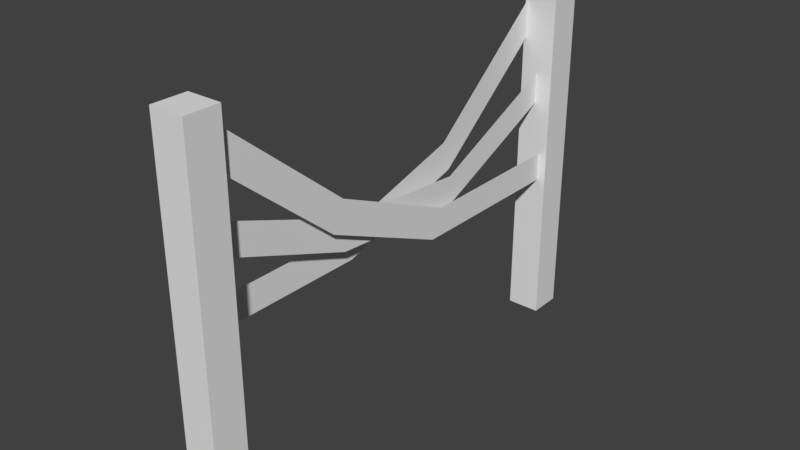# Source: Police_Fence_0.blend  (saved by Blender 2.78.0; exported with 4.5.12 LTS)
import bpy
from mathutils import Matrix  # noqa: F401  (used for matrix-valued properties, if any)

bpy.ops.wm.read_factory_settings(use_empty=True)
scene = bpy.context.scene
scene.name = 'Scene'

# ---- collections
col_collection_1 = bpy.data.collections.new('Collection 1'); scene.collection.children.link(col_collection_1)

# ---- materials (node trees are filled in below, after node groups)
mat_material = bpy.data.materials.new('Material')
mat_material.alpha_threshold = 0.0
mat_material.use_transparent_shadow = False
mat_material.roughness = 0.5
mat_material.line_color = (0.0, 0.0, 0.0, 1.0)

# ---- material node trees

# ---- world
world_world = bpy.data.worlds.new('World'); scene.world = world_world
world_world.color = (0.05088, 0.05088, 0.05088)
world_world.use_sun_shadow = False
world_world.sun_shadow_jitter_overblur = 0.0
world_world.cycles.sampling_method = 'MANUAL'

# ---- meshes
me_cube = bpy.data.meshes.new('Cube')
me_cube.from_pydata([(0.0004502, 0.3195, 0.7814), (0.0004502, 0.3088, 0.6467), (0.0004502, -0.3088, 0.8314), (0.0004502, -0.3195, 0.6967), (-0.0004502, 0.3195, 0.7814), (-0.0004502, 0.3088, 0.6467), (-0.0004502, -0.3088, 0.8314), (-0.0004502, -0.3195, 0.6967), (0.0004502, 0.9455, 1.068), (0.0004502, 0.9455, 0.9325), (-0.0004502, 0.9455, 1.068), (-0.0004502, 0.9455, 0.9325), (0.0004502, -0.9455, 1.068), (0.0004502, -0.9455, 0.9325), (-0.0004502, -0.9455, 1.068), (-0.0004502, -0.9455, 0.9325), (-0.06403, 0.355, 0.8982), (-0.06403, 0.3919, 0.7682), (-0.06403, -0.2514, 0.7262), (-0.06403, -0.2146, 0.5963), (-0.06493, 0.355, 0.8982), (-0.06493, 0.3919, 0.7682), (-0.06493, -0.2514, 0.7262), (-0.06493, -0.2146, 0.5963), (-0.06403, 0.9387, 1.384), (-0.06403, 0.9857, 1.258), (-0.06493, 0.9387, 1.384), (-0.06493, 0.9857, 1.258), (-0.06403, -0.9719, 0.7258), (-0.06403, -0.9248, 0.5992), (-0.06493, -0.9719, 0.7258), (-0.06493, -0.9248, 0.5992), (0.03835, 0.2145, 0.6897), (0.03835, 0.16, 0.5661), (0.03835, -0.3622, 0.9442), (0.03835, -0.4167, 0.8206), (0.03745, 0.2145, 0.6897), (0.03745, 0.16, 0.5661), (0.03745, -0.3622, 0.9442), (0.03745, -0.4167, 0.8206), (0.03835, 0.9742, 0.6918), (0.03835, 0.9296, 0.5643), (0.03745, 0.9742, 0.6918), (0.03745, 0.9296, 0.5643), (0.03835, -0.9173, 1.403), (0.03835, -0.9618, 1.276), (0.03745, -0.9173, 1.403), (0.03745, -0.9618, 1.276), (0.075, -0.925, -0.1164), (0.075, -1.075, -0.1164), (-0.075, -1.075, -0.1164), (-0.075, -0.925, -0.1164), (0.075, -0.925, 1.484), (0.075, -1.075, 1.484), (-0.075, -1.075, 1.484), (-0.075, -0.925, 1.484), (0.075, 1.075, -0.1164), (0.075, 0.925, -0.1164), (-0.075, 0.925, -0.1164), (-0.075, 1.075, -0.1164), (0.075, 1.075, 1.484), (0.075, 0.925, 1.484), (-0.075, 0.925, 1.484), (-0.075, 1.075, 1.484)], [], [(0, 4, 6, 2), (5, 1, 3, 7), (3, 2, 6, 7), (1, 0, 2, 3), (5, 4, 0, 1), (7, 6, 4, 5), (5, 4, 10, 11), (1, 9, 8, 0), (6, 7, 15, 14), (3, 2, 12, 13), (16, 20, 22, 18), (21, 17, 19, 23), (19, 18, 22, 23), (17, 16, 18, 19), (21, 20, 16, 17), (23, 22, 20, 21), (21, 20, 26, 27), (17, 25, 24, 16), (22, 23, 31, 30), (19, 18, 28, 29), (33, 32, 34, 35), (39, 38, 36, 37), (37, 36, 42, 43), (33, 41, 40, 32), (38, 39, 47, 46), (35, 34, 44, 45), (60, 63, 62, 61), (52, 55, 54, 53), (48, 52, 53, 49), (49, 53, 54, 50), (50, 54, 55, 51), (52, 48, 51, 55), (56, 60, 61, 57), (57, 61, 62, 58), (58, 62, 63, 59), (60, 56, 59, 63)])
_uv = me_cube.uv_layers.new(name='UVMap')
_uv.uv.foreach_set('vector', [0.3562, 0.9427, 0.3611, 0.822, 0.005163, 0.0001783, 0.0001783, 0.1208, 0.3413, 0.9028, 0.3562, 0.809, 0.02002, 0.04007, 0.005163, 0.1339, 0.02002, 0.04007, 0.0001783, 0.1208, 0.005163, 0.0001783, 0.005163, 0.1339, 0.9999, 9.4e-05, 0.9999, 0.8839, 9.4e-05, 0.8839, 9.4e-05, 9.4e-05, 0.3413, 0.9028, 0.3611, 0.822, 0.3562, 0.9427, 0.3562, 0.809, 0.9999, 9.382e-05, 0.9999, 0.8839, 9.398e-05, 0.8839, 9.398e-05, 9.418e-05, 0.9999, 9.382e-05, 0.9999, 0.8839, 9.398e-05, 0.8839, 9.398e-05, 9.418e-05, 9.4e-05, 9.47e-05, 0.9999, 9.4e-05, 0.9999, 0.8839, 9.404e-05, 0.8839, 9.398e-05, 0.8839, 9.398e-05, 9.418e-05, 0.9999, 9.382e-05, 0.9999, 0.8839, 0.9999, 9.4e-05, 0.9999, 0.8839, 9.4e-05, 0.8839, 9.4e-05, 9.435e-05, 0.3562, 0.9427, 0.3611, 0.822, 0.005163, 0.0001783, 0.0001783, 0.1208, 0.3413, 0.9028, 0.3562, 0.809, 0.02002, 0.04007, 0.005163, 0.1339, 0.02002, 0.04007, 0.0001783, 0.1208, 0.005163, 0.0001783, 0.005163, 0.1339, 0.9999, 9.4e-05, 0.9999, 0.8839, 9.4e-05, 0.8839, 9.4e-05, 9.4e-05, 0.3413, 0.9028, 0.3611, 0.822, 0.3562, 0.9427, 0.3562, 0.809, 0.9999, 9.382e-05, 0.9999, 0.8839, 9.398e-05, 0.8839, 9.398e-05, 9.418e-05, 0.9999, 9.382e-05, 0.9999, 0.8839, 9.398e-05, 0.8839, 9.398e-05, 9.418e-05, 9.4e-05, 9.47e-05, 0.9999, 9.4e-05, 0.9999, 0.8839, 9.404e-05, 0.8839, 9.398e-05, 0.8839, 9.398e-05, 9.418e-05, 0.9999, 9.382e-05, 0.9999, 0.8839, 0.9999, 9.4e-05, 0.9999, 0.8839, 9.4e-05, 0.8839, 9.4e-05, 9.435e-05, 0.9999, 9.4e-05, 0.9999, 0.8839, 9.4e-05, 0.8839, 9.4e-05, 9.4e-05, 0.9999, 9.382e-05, 0.9999, 0.8839, 9.398e-05, 0.8839, 9.398e-05, 9.418e-05, 0.9999, 9.382e-05, 0.9999, 0.8839, 9.398e-05, 0.8839, 9.398e-05, 9.418e-05, 9.4e-05, 9.47e-05, 0.9999, 9.4e-05, 0.9999, 0.8839, 9.404e-05, 0.8839, 9.398e-05, 0.8839, 9.398e-05, 9.418e-05, 0.9999, 9.382e-05, 0.9999, 0.8839, 0.9999, 9.4e-05, 0.9999, 0.8839, 9.4e-05, 0.8839, 9.4e-05, 9.435e-05, 0.01541, 0.941, 0.01542, 0.9409, 0.01544, 0.941, 0.01542, 0.941, 0.01539, 0.9409, 0.01541, 0.941, 0.01539, 0.941, 0.01538, 0.941, 0.01538, 0.941, 0.01539, 0.9409, 0.01538, 0.941, 0.01541, 0.941, 0.01541, 0.941, 0.01538, 0.941, 0.01539, 0.941, 0.01541, 0.9409, 0.01541, 0.9409, 0.01539, 0.941, 0.01541, 0.941, 0.01538, 0.9409, 0.01539, 0.9409, 0.01538, 0.941, 0.01538, 0.9409, 0.01541, 0.941, 0.01543, 0.941, 0.01541, 0.941, 0.01542, 0.941, 0.01543, 0.9409, 0.01543, 0.9409, 0.01542, 0.941, 0.01544, 0.941, 0.01541, 0.9409, 0.01541, 0.9409, 0.01544, 0.941, 0.01542, 0.9409, 0.01541, 0.941, 0.01541, 0.941, 0.01543, 0.941, 0.01541, 0.941, 0.01542, 0.9409])
me_cube.materials.append(mat_material)
me_cube.use_remesh_preserve_volume = False
me_cube.use_remesh_preserve_attributes = False
me_cube.use_mirror_vertex_groups = False
me_cube.update()

# ---- objects
ob_police_fence = bpy.data.objects.new('Police_Fence', me_cube)

# ---- transforms, parenting, visibility, modifiers, constraints
ob_police_fence.location = (0.0, 0.0, 0.0)
ob_police_fence.lock_rotations_4d = False
ob_police_fence.empty_display_type = 'ARROWS'
ob_police_fence.lineart.crease_threshold = 0.0

# ---- collection membership
col_collection_1.objects.link(ob_police_fence)

# ---- scene / render settings (as saved in the file)
scene.frame_start = 1; scene.frame_end = 250; scene.frame_set(1)
scene.render.engine = 'BLENDER_EEVEE_NEXT'
scene.render.resolution_percentage = 50
scene.render.dither_intensity = 0.0
scene.cycles.use_denoising = False
scene.cycles.samples = 128
scene.cycles.sampling_pattern = 'TABULATED_SOBOL'
scene.cycles.light_sampling_threshold = 0.0
scene.cycles.use_adaptive_sampling = False
scene.cycles.use_light_tree = False
scene.cycles.blur_glossy = 0.0
scene.cycles.sample_clamp_indirect = 0.0
scene.view_settings.view_transform = 'Standard'
bpy.context.view_layer.update()

# ---- added for rendering (the .blend has no active camera and no usable light): camera, sun
cam_auto = bpy.data.cameras.new('AutoCamera')
cam_auto.lens = 50.0
cam_auto.sensor_width = 36.0
cam_auto.clip_end = 1000.0
ob_auto_camera = bpy.data.objects.new('AutoCamera', cam_auto)
scene.collection.objects.link(ob_auto_camera)
ob_auto_camera.location = (2.4835, -2.9802, 2.67036)
ob_auto_camera.rotation_euler = (1.09748, -7.21219e-08, 0.694738)
scene.camera = ob_auto_camera
light_auto_sun = bpy.data.lights.new('AutoSun', 'SUN')
light_auto_sun.energy = 3.0
light_auto_sun.angle = 0.0523599
ob_auto_sun = bpy.data.objects.new('AutoSun', light_auto_sun)
scene.collection.objects.link(ob_auto_sun)
ob_auto_sun.rotation_euler = (0.872665, 0.174533, 0.523599)
bpy.context.view_layer.update()
